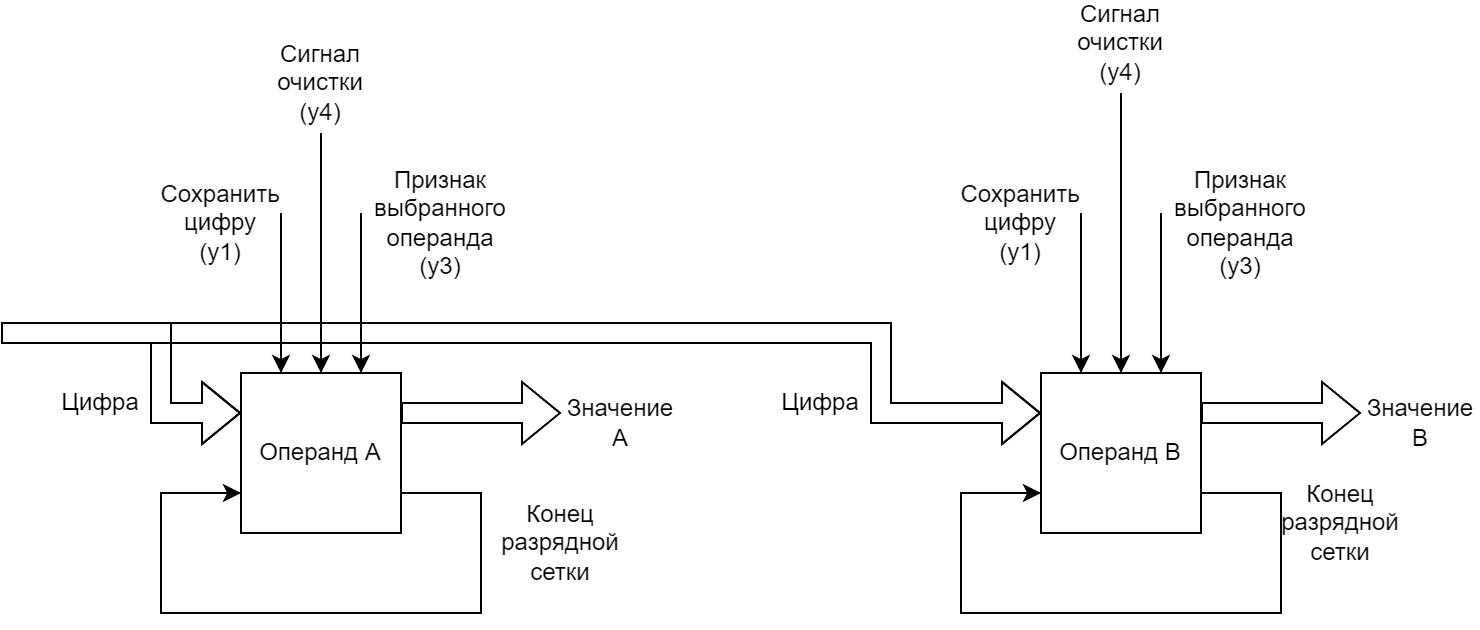

The diagram above was exported from draw.io. Its source (the exported page's mxGraphModel, read from the mxfile embedded in the PNG):
<mxGraphModel dx="1022" dy="600" grid="1" gridSize="10" guides="1" tooltips="1" connect="1" arrows="1" fold="1" page="1" pageScale="1" pageWidth="827" pageHeight="1169" math="0" shadow="0">
  <root>
    <mxCell id="0" />
    <mxCell id="1" parent="0" />
    <mxCell id="9qH1zu1ptu8e2YXFL_h3-1" value="Операнд A" style="rounded=0;whiteSpace=wrap;html=1;" vertex="1" parent="1">
      <mxGeometry x="280" y="240" width="80" height="80" as="geometry" />
    </mxCell>
    <mxCell id="9qH1zu1ptu8e2YXFL_h3-2" value="Операнд B" style="rounded=0;whiteSpace=wrap;html=1;" vertex="1" parent="1">
      <mxGeometry x="680" y="240" width="80" height="80" as="geometry" />
    </mxCell>
    <mxCell id="9qH1zu1ptu8e2YXFL_h3-3" value="" style="endArrow=classic;html=1;rounded=0;entryX=0;entryY=0.75;entryDx=0;entryDy=0;exitX=1;exitY=0.75;exitDx=0;exitDy=0;" edge="1" parent="1" source="9qH1zu1ptu8e2YXFL_h3-1" target="9qH1zu1ptu8e2YXFL_h3-1">
      <mxGeometry width="50" height="50" relative="1" as="geometry">
        <mxPoint x="400" y="340" as="sourcePoint" />
        <mxPoint x="280" y="320" as="targetPoint" />
        <Array as="points">
          <mxPoint x="400" y="300" />
          <mxPoint x="400" y="360" />
          <mxPoint x="240" y="360" />
          <mxPoint x="240" y="300" />
        </Array>
      </mxGeometry>
    </mxCell>
    <mxCell id="9qH1zu1ptu8e2YXFL_h3-4" value="Конец разрядной сетки" style="text;html=1;strokeColor=none;fillColor=none;align=center;verticalAlign=middle;whiteSpace=wrap;rounded=0;" vertex="1" parent="1">
      <mxGeometry x="410" y="310" width="60" height="30" as="geometry" />
    </mxCell>
    <mxCell id="9qH1zu1ptu8e2YXFL_h3-6" value="" style="shape=flexArrow;endArrow=classic;html=1;rounded=0;entryX=0;entryY=0.25;entryDx=0;entryDy=0;" edge="1" parent="1" target="9qH1zu1ptu8e2YXFL_h3-1">
      <mxGeometry width="50" height="50" relative="1" as="geometry">
        <mxPoint x="160" y="220" as="sourcePoint" />
        <mxPoint x="200" y="180" as="targetPoint" />
        <Array as="points">
          <mxPoint x="240" y="220" />
          <mxPoint x="240" y="260" />
        </Array>
      </mxGeometry>
    </mxCell>
    <mxCell id="9qH1zu1ptu8e2YXFL_h3-7" value="" style="shape=flexArrow;endArrow=classic;html=1;rounded=0;entryX=0;entryY=0.25;entryDx=0;entryDy=0;" edge="1" parent="1" target="9qH1zu1ptu8e2YXFL_h3-2">
      <mxGeometry width="50" height="50" relative="1" as="geometry">
        <mxPoint x="160" y="220" as="sourcePoint" />
        <mxPoint x="360" y="240" as="targetPoint" />
        <Array as="points">
          <mxPoint x="600" y="220" />
          <mxPoint x="600" y="260" />
        </Array>
      </mxGeometry>
    </mxCell>
    <mxCell id="9qH1zu1ptu8e2YXFL_h3-8" value="Цифра" style="text;html=1;strokeColor=none;fillColor=none;align=center;verticalAlign=middle;whiteSpace=wrap;rounded=0;" vertex="1" parent="1">
      <mxGeometry x="180" y="240" width="60" height="30" as="geometry" />
    </mxCell>
    <mxCell id="9qH1zu1ptu8e2YXFL_h3-9" value="Цифра" style="text;html=1;strokeColor=none;fillColor=none;align=center;verticalAlign=middle;whiteSpace=wrap;rounded=0;" vertex="1" parent="1">
      <mxGeometry x="540" y="240" width="60" height="30" as="geometry" />
    </mxCell>
    <mxCell id="9qH1zu1ptu8e2YXFL_h3-10" value="Конец разрядной сетки" style="text;html=1;strokeColor=none;fillColor=none;align=center;verticalAlign=middle;whiteSpace=wrap;rounded=0;" vertex="1" parent="1">
      <mxGeometry x="800" y="300" width="60" height="30" as="geometry" />
    </mxCell>
    <mxCell id="9qH1zu1ptu8e2YXFL_h3-11" value="" style="endArrow=classic;html=1;rounded=0;entryX=0;entryY=0.75;entryDx=0;entryDy=0;exitX=1;exitY=0.75;exitDx=0;exitDy=0;" edge="1" parent="1" source="9qH1zu1ptu8e2YXFL_h3-2" target="9qH1zu1ptu8e2YXFL_h3-2">
      <mxGeometry width="50" height="50" relative="1" as="geometry">
        <mxPoint x="746" y="340" as="sourcePoint" />
        <mxPoint x="666" y="324.71" as="targetPoint" />
        <Array as="points">
          <mxPoint x="800" y="300" />
          <mxPoint x="800" y="360" />
          <mxPoint x="640" y="360" />
          <mxPoint x="640" y="300" />
        </Array>
      </mxGeometry>
    </mxCell>
    <mxCell id="9qH1zu1ptu8e2YXFL_h3-12" value="" style="endArrow=classic;html=1;rounded=0;entryX=0.25;entryY=0;entryDx=0;entryDy=0;" edge="1" parent="1" target="9qH1zu1ptu8e2YXFL_h3-1">
      <mxGeometry width="50" height="50" relative="1" as="geometry">
        <mxPoint x="300" y="160" as="sourcePoint" />
        <mxPoint x="410" y="130" as="targetPoint" />
      </mxGeometry>
    </mxCell>
    <mxCell id="9qH1zu1ptu8e2YXFL_h3-13" value="" style="endArrow=classic;html=1;rounded=0;entryX=0.25;entryY=0;entryDx=0;entryDy=0;" edge="1" parent="1" target="9qH1zu1ptu8e2YXFL_h3-2">
      <mxGeometry width="50" height="50" relative="1" as="geometry">
        <mxPoint x="700" y="160" as="sourcePoint" />
        <mxPoint x="510" y="200" as="targetPoint" />
      </mxGeometry>
    </mxCell>
    <mxCell id="9qH1zu1ptu8e2YXFL_h3-14" value="Сохранить цифру (y1)" style="text;html=1;strokeColor=none;fillColor=none;align=center;verticalAlign=middle;whiteSpace=wrap;rounded=0;" vertex="1" parent="1">
      <mxGeometry x="240" y="150" width="60" height="30" as="geometry" />
    </mxCell>
    <mxCell id="9qH1zu1ptu8e2YXFL_h3-15" value="Сохранить цифру (y1)" style="text;html=1;strokeColor=none;fillColor=none;align=center;verticalAlign=middle;whiteSpace=wrap;rounded=0;" vertex="1" parent="1">
      <mxGeometry x="640" y="150" width="60" height="30" as="geometry" />
    </mxCell>
    <mxCell id="9qH1zu1ptu8e2YXFL_h3-16" value="" style="endArrow=classic;html=1;rounded=0;entryX=0.75;entryY=0;entryDx=0;entryDy=0;" edge="1" parent="1" target="9qH1zu1ptu8e2YXFL_h3-1">
      <mxGeometry width="50" height="50" relative="1" as="geometry">
        <mxPoint x="340" y="160" as="sourcePoint" />
        <mxPoint x="410" y="120" as="targetPoint" />
      </mxGeometry>
    </mxCell>
    <mxCell id="9qH1zu1ptu8e2YXFL_h3-17" value="" style="endArrow=classic;html=1;rounded=0;entryX=0.75;entryY=0;entryDx=0;entryDy=0;" edge="1" parent="1" target="9qH1zu1ptu8e2YXFL_h3-2">
      <mxGeometry width="50" height="50" relative="1" as="geometry">
        <mxPoint x="740" y="160" as="sourcePoint" />
        <mxPoint x="746" y="210" as="targetPoint" />
      </mxGeometry>
    </mxCell>
    <mxCell id="9qH1zu1ptu8e2YXFL_h3-18" value="Признак выбранного операнда (y3)" style="text;html=1;strokeColor=none;fillColor=none;align=center;verticalAlign=middle;whiteSpace=wrap;rounded=0;" vertex="1" parent="1">
      <mxGeometry x="350" y="150" width="60" height="30" as="geometry" />
    </mxCell>
    <mxCell id="9qH1zu1ptu8e2YXFL_h3-19" value="Признак выбранного операнда (y3)" style="text;html=1;strokeColor=none;fillColor=none;align=center;verticalAlign=middle;whiteSpace=wrap;rounded=0;" vertex="1" parent="1">
      <mxGeometry x="750" y="150" width="60" height="30" as="geometry" />
    </mxCell>
    <mxCell id="9qH1zu1ptu8e2YXFL_h3-20" value="" style="endArrow=classic;html=1;rounded=0;entryX=0.5;entryY=0;entryDx=0;entryDy=0;" edge="1" parent="1" target="9qH1zu1ptu8e2YXFL_h3-1">
      <mxGeometry width="50" height="50" relative="1" as="geometry">
        <mxPoint x="320" y="120" as="sourcePoint" />
        <mxPoint x="420" y="170" as="targetPoint" />
      </mxGeometry>
    </mxCell>
    <mxCell id="9qH1zu1ptu8e2YXFL_h3-21" value="" style="endArrow=classic;html=1;rounded=0;entryX=0.5;entryY=0;entryDx=0;entryDy=0;" edge="1" parent="1" target="9qH1zu1ptu8e2YXFL_h3-2">
      <mxGeometry width="50" height="50" relative="1" as="geometry">
        <mxPoint x="720" y="100" as="sourcePoint" />
        <mxPoint x="714" y="220" as="targetPoint" />
      </mxGeometry>
    </mxCell>
    <mxCell id="9qH1zu1ptu8e2YXFL_h3-23" value="Сигнал очистки (y4)" style="text;html=1;strokeColor=none;fillColor=none;align=center;verticalAlign=middle;whiteSpace=wrap;rounded=0;" vertex="1" parent="1">
      <mxGeometry x="690" y="60" width="60" height="30" as="geometry" />
    </mxCell>
    <mxCell id="9qH1zu1ptu8e2YXFL_h3-24" value="Сигнал очистки (y4)" style="text;html=1;strokeColor=none;fillColor=none;align=center;verticalAlign=middle;whiteSpace=wrap;rounded=0;" vertex="1" parent="1">
      <mxGeometry x="290" y="80" width="60" height="30" as="geometry" />
    </mxCell>
    <mxCell id="9qH1zu1ptu8e2YXFL_h3-25" value="" style="shape=flexArrow;endArrow=classic;html=1;rounded=0;exitX=1;exitY=0.25;exitDx=0;exitDy=0;" edge="1" parent="1" source="9qH1zu1ptu8e2YXFL_h3-1">
      <mxGeometry width="50" height="50" relative="1" as="geometry">
        <mxPoint x="380" y="300" as="sourcePoint" />
        <mxPoint x="440" y="260" as="targetPoint" />
      </mxGeometry>
    </mxCell>
    <mxCell id="9qH1zu1ptu8e2YXFL_h3-26" value="" style="shape=flexArrow;endArrow=classic;html=1;rounded=0;exitX=1;exitY=0.25;exitDx=0;exitDy=0;" edge="1" parent="1" source="9qH1zu1ptu8e2YXFL_h3-2">
      <mxGeometry width="50" height="50" relative="1" as="geometry">
        <mxPoint x="590" y="320" as="sourcePoint" />
        <mxPoint x="840" y="260" as="targetPoint" />
      </mxGeometry>
    </mxCell>
    <mxCell id="9qH1zu1ptu8e2YXFL_h3-27" value="Значение A" style="text;html=1;strokeColor=none;fillColor=none;align=center;verticalAlign=middle;whiteSpace=wrap;rounded=0;" vertex="1" parent="1">
      <mxGeometry x="440" y="250" width="60" height="30" as="geometry" />
    </mxCell>
    <mxCell id="9qH1zu1ptu8e2YXFL_h3-28" value="Значение B" style="text;html=1;strokeColor=none;fillColor=none;align=center;verticalAlign=middle;whiteSpace=wrap;rounded=0;" vertex="1" parent="1">
      <mxGeometry x="840" y="250" width="60" height="30" as="geometry" />
    </mxCell>
  </root>
</mxGraphModel>